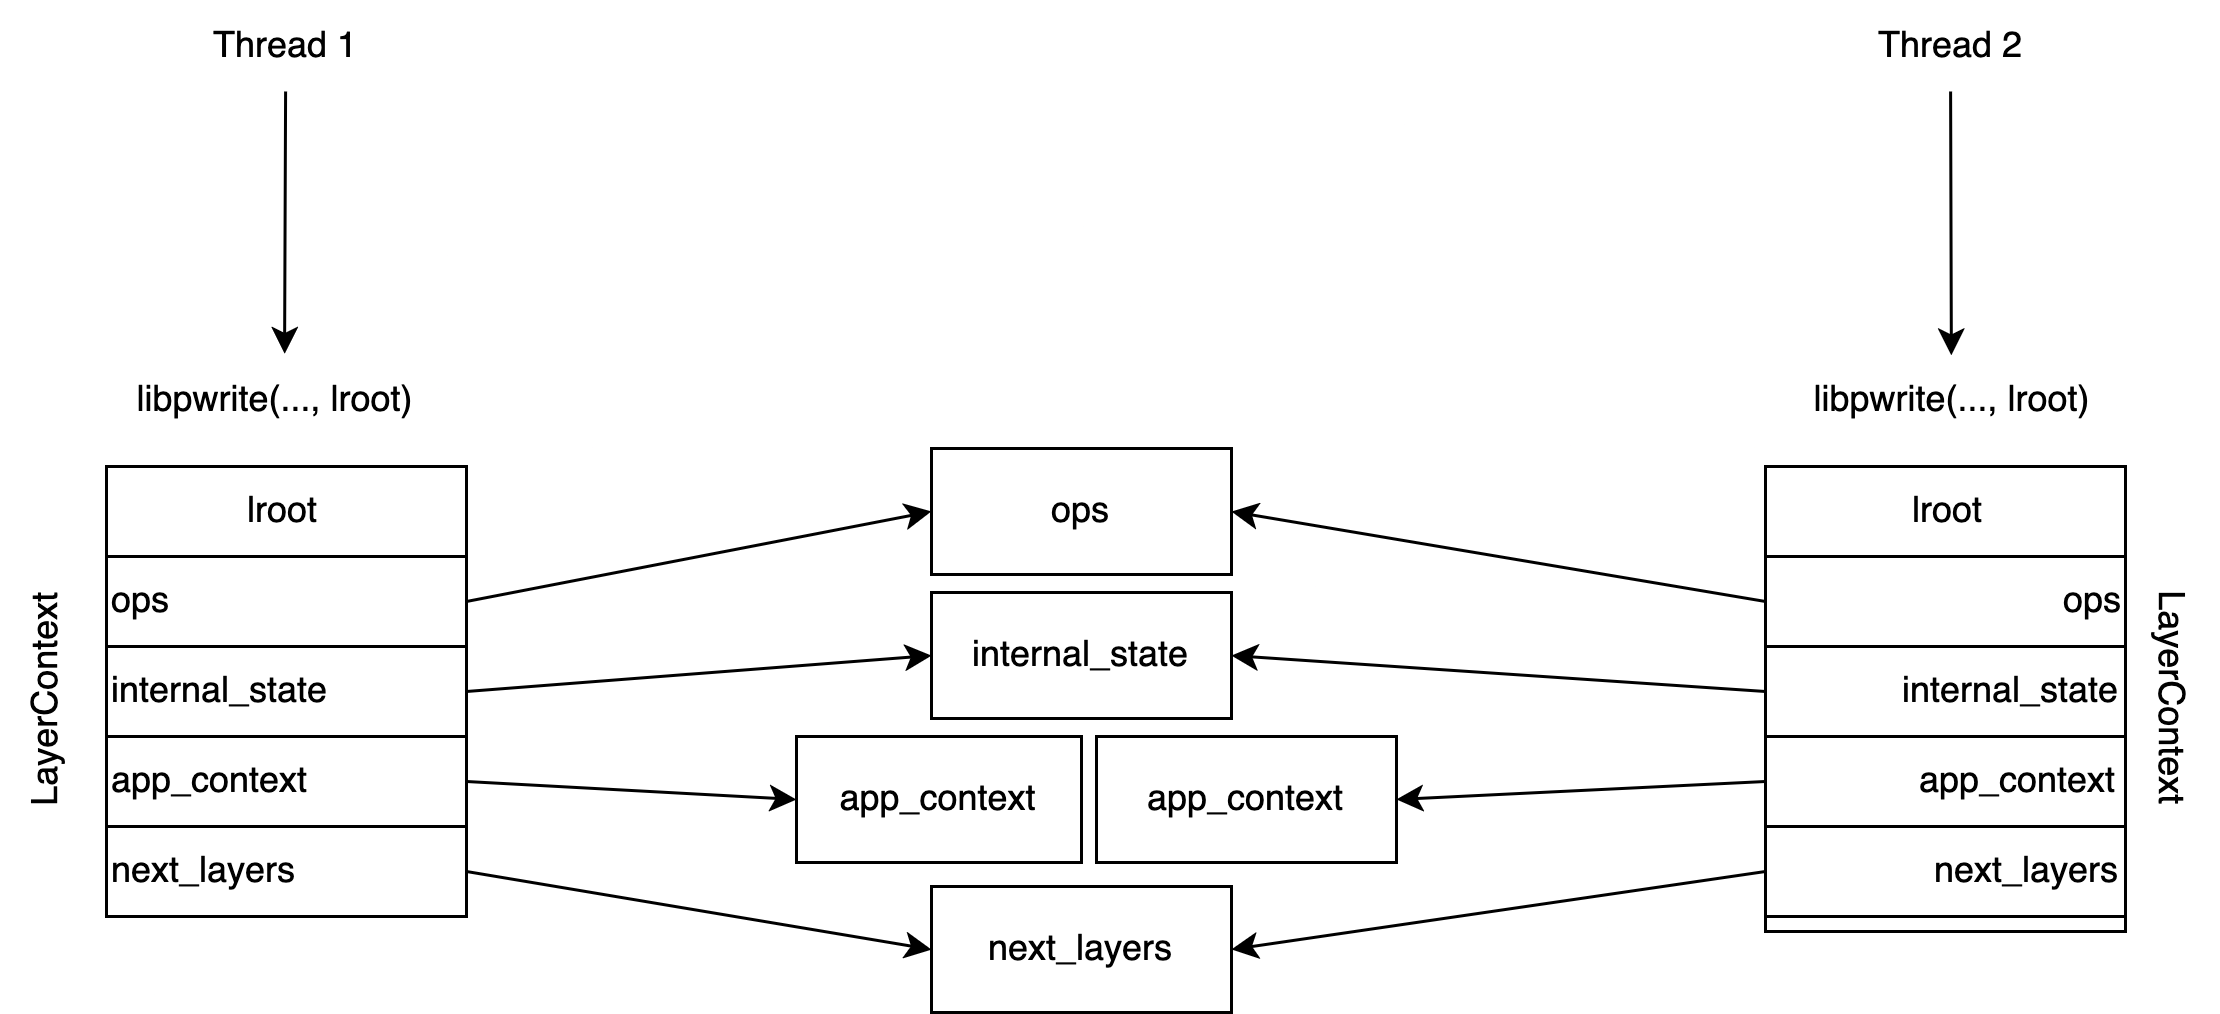

The diagram above was exported from draw.io. Its source (the exported page's mxGraphModel, read from the mxfile embedded in the PNG):
<mxGraphModel dx="1796" dy="1012" grid="1" gridSize="10" guides="1" tooltips="1" connect="1" arrows="1" fold="1" page="1" pageScale="1" pageWidth="827" pageHeight="1169" math="0" shadow="0">
  <root>
    <mxCell id="0" />
    <mxCell id="1" parent="0" />
    <mxCell id="DrX2oaAEouFfMJtxj4iz-10" value="" style="endArrow=classic;html=1;rounded=0;entryX=0.528;entryY=-0.017;entryDx=0;entryDy=0;entryPerimeter=0;" edge="1" parent="1" target="DrX2oaAEouFfMJtxj4iz-15">
      <mxGeometry width="50" height="50" relative="1" as="geometry">
        <mxPoint x="329.7" y="140" as="sourcePoint" />
        <mxPoint x="330" y="220" as="targetPoint" />
      </mxGeometry>
    </mxCell>
    <mxCell id="DrX2oaAEouFfMJtxj4iz-11" value="" style="endArrow=classic;html=1;rounded=0;" edge="1" parent="1" target="DrX2oaAEouFfMJtxj4iz-16">
      <mxGeometry width="50" height="50" relative="1" as="geometry">
        <mxPoint x="884.7" y="140" as="sourcePoint" />
        <mxPoint x="885" y="210" as="targetPoint" />
      </mxGeometry>
    </mxCell>
    <mxCell id="DrX2oaAEouFfMJtxj4iz-13" value="Thread 1" style="text;html=1;align=center;verticalAlign=middle;whiteSpace=wrap;rounded=0;" vertex="1" parent="1">
      <mxGeometry x="300" y="110" width="60" height="30" as="geometry" />
    </mxCell>
    <mxCell id="DrX2oaAEouFfMJtxj4iz-14" value="Thread 2" style="text;html=1;align=center;verticalAlign=middle;whiteSpace=wrap;rounded=0;" vertex="1" parent="1">
      <mxGeometry x="855" y="110" width="60" height="30" as="geometry" />
    </mxCell>
    <mxCell id="DrX2oaAEouFfMJtxj4iz-15" value="libpwrite(..., lroot)" style="text;html=1;align=center;verticalAlign=middle;resizable=0;points=[];autosize=1;strokeColor=none;fillColor=none;" vertex="1" parent="1">
      <mxGeometry x="266" y="228" width="120" height="30" as="geometry" />
    </mxCell>
    <mxCell id="DrX2oaAEouFfMJtxj4iz-16" value="libpwrite(..., lroot)" style="text;html=1;align=center;verticalAlign=middle;resizable=0;points=[];autosize=1;strokeColor=none;fillColor=none;" vertex="1" parent="1">
      <mxGeometry x="825" y="228" width="120" height="30" as="geometry" />
    </mxCell>
    <mxCell id="DrX2oaAEouFfMJtxj4iz-18" value="" style="rounded=0;whiteSpace=wrap;html=1;" vertex="1" parent="1">
      <mxGeometry x="270" y="265" width="120" height="145" as="geometry" />
    </mxCell>
    <mxCell id="DrX2oaAEouFfMJtxj4iz-19" value="lroot" style="text;html=1;align=center;verticalAlign=middle;whiteSpace=wrap;rounded=0;" vertex="1" parent="1">
      <mxGeometry x="299" y="265" width="60" height="30" as="geometry" />
    </mxCell>
    <mxCell id="DrX2oaAEouFfMJtxj4iz-24" value="" style="group;align=left;" vertex="1" connectable="0" parent="1">
      <mxGeometry x="270" y="295" width="120" height="30" as="geometry" />
    </mxCell>
    <mxCell id="DrX2oaAEouFfMJtxj4iz-20" value="" style="rounded=0;whiteSpace=wrap;html=1;" vertex="1" parent="DrX2oaAEouFfMJtxj4iz-24">
      <mxGeometry width="120" height="30" as="geometry" />
    </mxCell>
    <mxCell id="DrX2oaAEouFfMJtxj4iz-21" value="ops" style="text;html=1;align=left;verticalAlign=middle;whiteSpace=wrap;rounded=0;" vertex="1" parent="DrX2oaAEouFfMJtxj4iz-24">
      <mxGeometry width="60" height="30" as="geometry" />
    </mxCell>
    <mxCell id="DrX2oaAEouFfMJtxj4iz-25" value="" style="group;align=left;" vertex="1" connectable="0" parent="1">
      <mxGeometry x="270" y="325" width="120" height="30" as="geometry" />
    </mxCell>
    <mxCell id="DrX2oaAEouFfMJtxj4iz-26" value="" style="rounded=0;whiteSpace=wrap;html=1;" vertex="1" parent="DrX2oaAEouFfMJtxj4iz-25">
      <mxGeometry width="120" height="30" as="geometry" />
    </mxCell>
    <mxCell id="DrX2oaAEouFfMJtxj4iz-27" value="internal_state" style="text;html=1;align=left;verticalAlign=middle;whiteSpace=wrap;rounded=0;" vertex="1" parent="DrX2oaAEouFfMJtxj4iz-25">
      <mxGeometry width="60" height="30" as="geometry" />
    </mxCell>
    <mxCell id="DrX2oaAEouFfMJtxj4iz-31" value="" style="group;align=left;" vertex="1" connectable="0" parent="1">
      <mxGeometry x="270" y="355" width="120" height="30" as="geometry" />
    </mxCell>
    <mxCell id="DrX2oaAEouFfMJtxj4iz-32" value="" style="rounded=0;whiteSpace=wrap;html=1;" vertex="1" parent="DrX2oaAEouFfMJtxj4iz-31">
      <mxGeometry width="120" height="30" as="geometry" />
    </mxCell>
    <mxCell id="DrX2oaAEouFfMJtxj4iz-33" value="app_context" style="text;html=1;align=left;verticalAlign=middle;whiteSpace=wrap;rounded=0;" vertex="1" parent="DrX2oaAEouFfMJtxj4iz-31">
      <mxGeometry width="60" height="30" as="geometry" />
    </mxCell>
    <mxCell id="DrX2oaAEouFfMJtxj4iz-37" value="" style="group;align=left;" vertex="1" connectable="0" parent="1">
      <mxGeometry x="270" y="385" width="120" height="30" as="geometry" />
    </mxCell>
    <mxCell id="DrX2oaAEouFfMJtxj4iz-38" value="" style="rounded=0;whiteSpace=wrap;html=1;" vertex="1" parent="DrX2oaAEouFfMJtxj4iz-37">
      <mxGeometry width="120" height="30" as="geometry" />
    </mxCell>
    <mxCell id="DrX2oaAEouFfMJtxj4iz-39" value="next_layers" style="text;html=1;align=left;verticalAlign=middle;whiteSpace=wrap;rounded=0;" vertex="1" parent="DrX2oaAEouFfMJtxj4iz-37">
      <mxGeometry width="60" height="30" as="geometry" />
    </mxCell>
    <mxCell id="DrX2oaAEouFfMJtxj4iz-40" value="" style="rounded=0;whiteSpace=wrap;html=1;" vertex="1" parent="1">
      <mxGeometry x="823" y="265" width="120" height="155" as="geometry" />
    </mxCell>
    <mxCell id="DrX2oaAEouFfMJtxj4iz-41" value="lroot" style="text;html=1;align=center;verticalAlign=middle;whiteSpace=wrap;rounded=0;" vertex="1" parent="1">
      <mxGeometry x="854" y="265" width="60" height="30" as="geometry" />
    </mxCell>
    <mxCell id="DrX2oaAEouFfMJtxj4iz-42" value="" style="group;align=right;" vertex="1" connectable="0" parent="1">
      <mxGeometry x="823" y="295" width="120" height="30" as="geometry" />
    </mxCell>
    <mxCell id="DrX2oaAEouFfMJtxj4iz-43" value="" style="rounded=0;whiteSpace=wrap;html=1;" vertex="1" parent="DrX2oaAEouFfMJtxj4iz-42">
      <mxGeometry width="120" height="30" as="geometry" />
    </mxCell>
    <mxCell id="DrX2oaAEouFfMJtxj4iz-44" value="ops" style="text;html=1;align=right;verticalAlign=middle;whiteSpace=wrap;rounded=0;" vertex="1" parent="DrX2oaAEouFfMJtxj4iz-42">
      <mxGeometry x="61" width="60" height="30" as="geometry" />
    </mxCell>
    <mxCell id="DrX2oaAEouFfMJtxj4iz-45" value="" style="group;align=left;" vertex="1" connectable="0" parent="1">
      <mxGeometry x="823" y="325" width="120" height="30" as="geometry" />
    </mxCell>
    <mxCell id="DrX2oaAEouFfMJtxj4iz-46" value="" style="rounded=0;whiteSpace=wrap;html=1;" vertex="1" parent="DrX2oaAEouFfMJtxj4iz-45">
      <mxGeometry width="120" height="30" as="geometry" />
    </mxCell>
    <mxCell id="DrX2oaAEouFfMJtxj4iz-47" value="internal_state" style="text;html=1;align=right;verticalAlign=middle;whiteSpace=wrap;rounded=0;" vertex="1" parent="DrX2oaAEouFfMJtxj4iz-45">
      <mxGeometry x="60" width="60" height="30" as="geometry" />
    </mxCell>
    <mxCell id="DrX2oaAEouFfMJtxj4iz-48" value="" style="group;align=left;" vertex="1" connectable="0" parent="1">
      <mxGeometry x="823" y="355" width="120" height="30" as="geometry" />
    </mxCell>
    <mxCell id="DrX2oaAEouFfMJtxj4iz-49" value="" style="rounded=0;whiteSpace=wrap;html=1;" vertex="1" parent="DrX2oaAEouFfMJtxj4iz-48">
      <mxGeometry width="120" height="30" as="geometry" />
    </mxCell>
    <mxCell id="DrX2oaAEouFfMJtxj4iz-50" value="app_context" style="text;html=1;align=right;verticalAlign=middle;whiteSpace=wrap;rounded=0;" vertex="1" parent="DrX2oaAEouFfMJtxj4iz-48">
      <mxGeometry x="59" width="60" height="30" as="geometry" />
    </mxCell>
    <mxCell id="DrX2oaAEouFfMJtxj4iz-51" value="" style="group;align=left;" vertex="1" connectable="0" parent="1">
      <mxGeometry x="823" y="385" width="120" height="30" as="geometry" />
    </mxCell>
    <mxCell id="DrX2oaAEouFfMJtxj4iz-52" value="" style="rounded=0;whiteSpace=wrap;html=1;" vertex="1" parent="DrX2oaAEouFfMJtxj4iz-51">
      <mxGeometry width="120" height="30" as="geometry" />
    </mxCell>
    <mxCell id="DrX2oaAEouFfMJtxj4iz-53" value="next_layers" style="text;html=1;align=right;verticalAlign=middle;whiteSpace=wrap;rounded=0;" vertex="1" parent="DrX2oaAEouFfMJtxj4iz-51">
      <mxGeometry x="60" width="60" height="30" as="geometry" />
    </mxCell>
    <mxCell id="DrX2oaAEouFfMJtxj4iz-54" value="ops" style="rounded=0;whiteSpace=wrap;html=1;" vertex="1" parent="1">
      <mxGeometry x="545" y="259" width="100" height="42" as="geometry" />
    </mxCell>
    <mxCell id="DrX2oaAEouFfMJtxj4iz-55" value="" style="endArrow=classic;html=1;rounded=0;entryX=0;entryY=0.5;entryDx=0;entryDy=0;exitX=1;exitY=0.5;exitDx=0;exitDy=0;" edge="1" parent="1" source="DrX2oaAEouFfMJtxj4iz-20" target="DrX2oaAEouFfMJtxj4iz-54">
      <mxGeometry width="50" height="50" relative="1" as="geometry">
        <mxPoint x="620" y="350" as="sourcePoint" />
        <mxPoint x="670" y="300" as="targetPoint" />
      </mxGeometry>
    </mxCell>
    <mxCell id="DrX2oaAEouFfMJtxj4iz-56" value="" style="endArrow=classic;html=1;rounded=0;entryX=1;entryY=0.5;entryDx=0;entryDy=0;exitX=0;exitY=0.5;exitDx=0;exitDy=0;" edge="1" parent="1" source="DrX2oaAEouFfMJtxj4iz-43" target="DrX2oaAEouFfMJtxj4iz-54">
      <mxGeometry width="50" height="50" relative="1" as="geometry">
        <mxPoint x="620" y="350" as="sourcePoint" />
        <mxPoint x="670" y="300" as="targetPoint" />
      </mxGeometry>
    </mxCell>
    <mxCell id="DrX2oaAEouFfMJtxj4iz-57" value="internal_state" style="rounded=0;whiteSpace=wrap;html=1;" vertex="1" parent="1">
      <mxGeometry x="545" y="307" width="100" height="42" as="geometry" />
    </mxCell>
    <mxCell id="DrX2oaAEouFfMJtxj4iz-58" value="" style="endArrow=classic;html=1;rounded=0;exitX=1;exitY=0.5;exitDx=0;exitDy=0;entryX=0;entryY=0.5;entryDx=0;entryDy=0;" edge="1" parent="1" source="DrX2oaAEouFfMJtxj4iz-26" target="DrX2oaAEouFfMJtxj4iz-57">
      <mxGeometry width="50" height="50" relative="1" as="geometry">
        <mxPoint x="620" y="350" as="sourcePoint" />
        <mxPoint x="530" y="320" as="targetPoint" />
      </mxGeometry>
    </mxCell>
    <mxCell id="DrX2oaAEouFfMJtxj4iz-59" value="" style="endArrow=classic;html=1;rounded=0;exitX=0;exitY=0.5;exitDx=0;exitDy=0;entryX=1;entryY=0.5;entryDx=0;entryDy=0;" edge="1" parent="1" source="DrX2oaAEouFfMJtxj4iz-46" target="DrX2oaAEouFfMJtxj4iz-57">
      <mxGeometry width="50" height="50" relative="1" as="geometry">
        <mxPoint x="620" y="350" as="sourcePoint" />
        <mxPoint x="670" y="300" as="targetPoint" />
      </mxGeometry>
    </mxCell>
    <mxCell id="DrX2oaAEouFfMJtxj4iz-61" value="app_context" style="rounded=0;whiteSpace=wrap;html=1;" vertex="1" parent="1">
      <mxGeometry x="500" y="355" width="95" height="42" as="geometry" />
    </mxCell>
    <mxCell id="DrX2oaAEouFfMJtxj4iz-62" value="" style="endArrow=classic;html=1;rounded=0;exitX=1;exitY=0.5;exitDx=0;exitDy=0;entryX=0;entryY=0.5;entryDx=0;entryDy=0;" edge="1" parent="1" source="DrX2oaAEouFfMJtxj4iz-32" target="DrX2oaAEouFfMJtxj4iz-61">
      <mxGeometry width="50" height="50" relative="1" as="geometry">
        <mxPoint x="620" y="350" as="sourcePoint" />
        <mxPoint x="670" y="300" as="targetPoint" />
      </mxGeometry>
    </mxCell>
    <mxCell id="DrX2oaAEouFfMJtxj4iz-63" value="" style="endArrow=classic;html=1;rounded=0;exitX=0;exitY=0.5;exitDx=0;exitDy=0;entryX=1;entryY=0.5;entryDx=0;entryDy=0;" edge="1" parent="1" source="DrX2oaAEouFfMJtxj4iz-49" target="sBR6a5p_lL2q-O33yjLH-1">
      <mxGeometry width="50" height="50" relative="1" as="geometry">
        <mxPoint x="650" y="440" as="sourcePoint" />
        <mxPoint x="700" y="377" as="targetPoint" />
      </mxGeometry>
    </mxCell>
    <mxCell id="DrX2oaAEouFfMJtxj4iz-66" value="next_layers" style="rounded=0;whiteSpace=wrap;html=1;" vertex="1" parent="1">
      <mxGeometry x="545" y="405" width="100" height="42" as="geometry" />
    </mxCell>
    <mxCell id="DrX2oaAEouFfMJtxj4iz-67" value="" style="endArrow=classic;html=1;rounded=0;exitX=1;exitY=0.5;exitDx=0;exitDy=0;entryX=0;entryY=0.5;entryDx=0;entryDy=0;" edge="1" parent="1" source="DrX2oaAEouFfMJtxj4iz-38" target="DrX2oaAEouFfMJtxj4iz-66">
      <mxGeometry width="50" height="50" relative="1" as="geometry">
        <mxPoint x="640" y="360" as="sourcePoint" />
        <mxPoint x="690" y="310" as="targetPoint" />
      </mxGeometry>
    </mxCell>
    <mxCell id="DrX2oaAEouFfMJtxj4iz-68" value="" style="endArrow=classic;html=1;rounded=0;entryX=1;entryY=0.5;entryDx=0;entryDy=0;exitX=0;exitY=0.5;exitDx=0;exitDy=0;" edge="1" parent="1" source="DrX2oaAEouFfMJtxj4iz-52" target="DrX2oaAEouFfMJtxj4iz-66">
      <mxGeometry width="50" height="50" relative="1" as="geometry">
        <mxPoint x="640" y="360" as="sourcePoint" />
        <mxPoint x="690" y="310" as="targetPoint" />
      </mxGeometry>
    </mxCell>
    <mxCell id="DrX2oaAEouFfMJtxj4iz-69" value="LayerContext" style="text;html=1;align=center;verticalAlign=middle;whiteSpace=wrap;rounded=0;rotation=-90;" vertex="1" parent="1">
      <mxGeometry x="220" y="328" width="60" height="30" as="geometry" />
    </mxCell>
    <mxCell id="DrX2oaAEouFfMJtxj4iz-70" value="LayerContext" style="text;html=1;align=center;verticalAlign=middle;whiteSpace=wrap;rounded=0;rotation=90;" vertex="1" parent="1">
      <mxGeometry x="930" y="327.5" width="60" height="30" as="geometry" />
    </mxCell>
    <mxCell id="sBR6a5p_lL2q-O33yjLH-1" value="app_context" style="rounded=0;whiteSpace=wrap;html=1;" vertex="1" parent="1">
      <mxGeometry x="600" y="355" width="100" height="42" as="geometry" />
    </mxCell>
  </root>
</mxGraphModel>